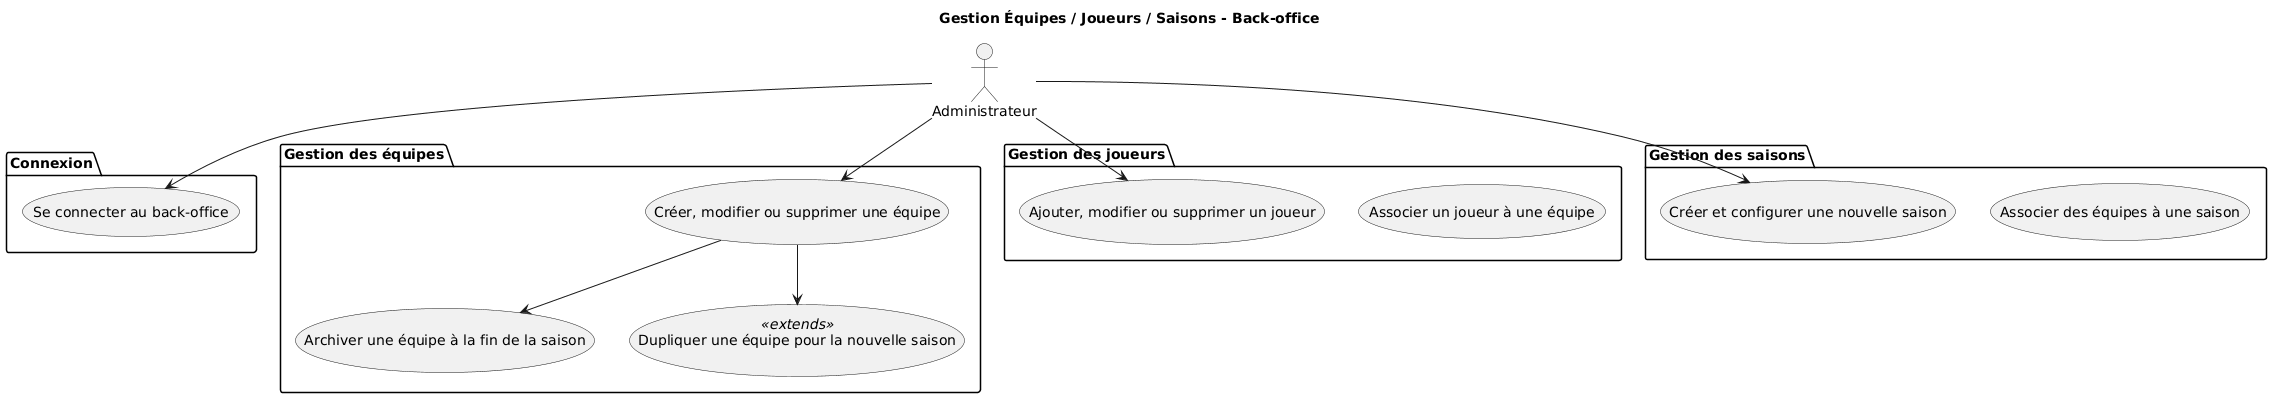

The diagram above was rendered by PlantUML. Its source (embedded in the PNG):
@startuml
title Gestion Équipes / Joueurs / Saisons - Back-office

actor Administrateur

package "Connexion" {
  (Se connecter au back-office)
}

package "Gestion des équipes" {
  (Créer, modifier ou supprimer une équipe)
  (Archiver une équipe à la fin de la saison)
  (Dupliquer une équipe pour la nouvelle saison) <<extends>>
}

package "Gestion des joueurs" {
  (Ajouter, modifier ou supprimer un joueur)
  (Associer un joueur à une équipe)
}

package "Gestion des saisons" {
  (Créer et configurer une nouvelle saison)
  (Associer des équipes à une saison)
}

' Relations acteur -> cas
Administrateur --> (Se connecter au back-office)

Administrateur --> (Créer, modifier ou supprimer une équipe)
Administrateur --> (Ajouter, modifier ou supprimer un joueur)
Administrateur --> (Créer et configurer une nouvelle saison)

' Relations internes
(Créer, modifier ou supprimer une équipe) --> (Archiver une équipe à la fin de la saison)
(Créer, modifier ou supprimer une équipe) --> (Dupliquer une équipe pour la nouvelle saison)
@enduml